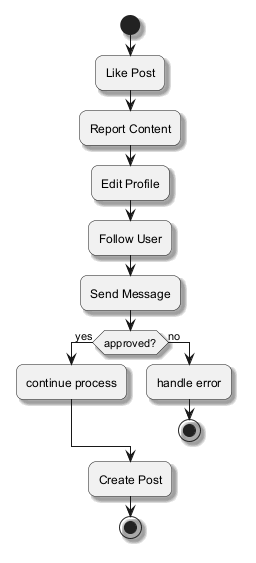

The diagram above was rendered by PlantUML. Its source (embedded in the PNG):
@startuml
skinparam backgroundColor #FFFFFF
skinparam roundCorner 15
skinparam shadowing true
start
:Like Post;
:Report Content;
:Edit Profile;
:Follow User;
:Send Message;
if (approved?) then (yes)
:continue process;
else (no)
:handle error;
stop
endif
:Create Post;
stop
@enduml